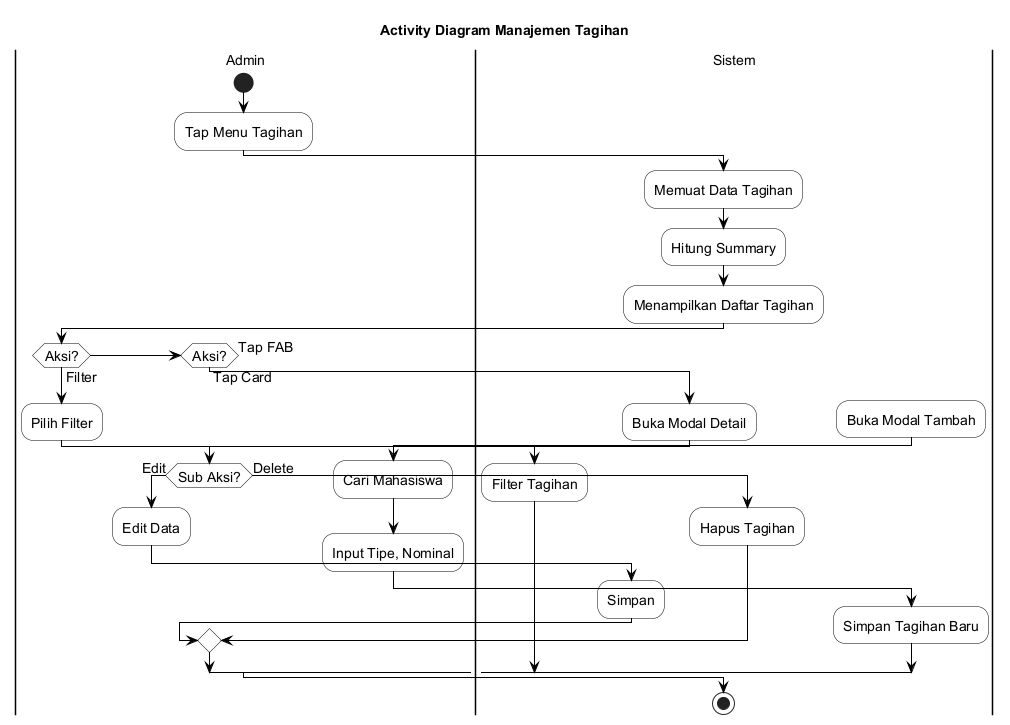

The diagram above was rendered by PlantUML. Its source (embedded in the PNG):
@startuml
skinparam backgroundColor White
skinparam ActivityBackgroundColor White
skinparam ActivityBorderColor Black
skinparam ActivityDiamondBackgroundColor White
skinparam ActivityDiamondBorderColor Black
skinparam ArrowColor Black
skinparam PartitionBorderColor Black
skinparam PartitionBackgroundColor White
skinparam defaultFontSize 14

title Activity Diagram Manajemen Tagihan

|Admin|
start
:Tap Menu Tagihan;

|Sistem|
:Memuat Data Tagihan;
:Hitung Summary;
:Menampilkan Daftar Tagihan;

|Admin|
if (Aksi?) then (Filter)
  :Pilih Filter;
  |Sistem|
  :Filter Tagihan;
else if (Aksi?) then (Tap Card)
  |Sistem|
  :Buka Modal Detail;
  |Admin|
  if (Sub Aksi?) then (Edit)
    :Edit Data;
    |Sistem|
    :Simpan;
  else (Delete)
    |Sistem|
    :Hapus Tagihan;
  endif
else (Tap FAB)
  |Sistem|
  :Buka Modal Tambah;
  |Admin|
  :Cari Mahasiswa;
  :Input Tipe, Nominal;
  |Sistem|
  :Simpan Tagihan Baru;
endif

stop

@enduml